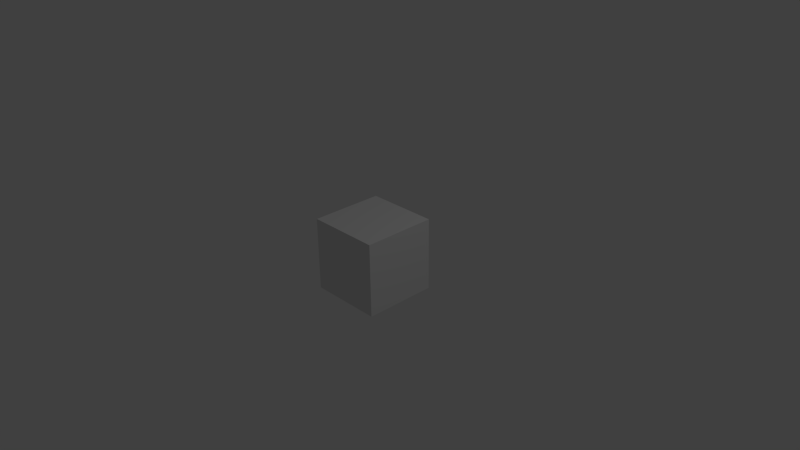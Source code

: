 # Source: rawCube.blend  (saved by Blender 2.76.0; exported with 4.5.12 LTS)
import bpy
from mathutils import Matrix  # noqa: F401  (used for matrix-valued properties, if any)

bpy.ops.wm.read_factory_settings(use_empty=True)
scene = bpy.context.scene
scene.name = 'Scene'

# ---- collections
col_collection_1 = bpy.data.collections.new('Collection 1'); scene.collection.children.link(col_collection_1)

# ---- materials (node trees are filled in below, after node groups)
mat_material = bpy.data.materials.new('Material')
mat_material.alpha_threshold = 0.0
mat_material.use_transparent_shadow = False
mat_material.roughness = 0.5

# ---- material node trees

# ---- world
world_world = bpy.data.worlds.new('World'); scene.world = world_world
world_world.color = (0.05088, 0.05088, 0.05088)
world_world.use_sun_shadow = False
world_world.sun_shadow_jitter_overblur = 0.0
world_world.cycles.sampling_method = 'MANUAL'
world_world.cycles.sample_map_resolution = 256

# ---- cameras
cam_camera = bpy.data.cameras.new('Camera')
cam_camera.clip_end = 100.0
cam_camera.lens = 35.0
cam_camera.sensor_width = 32.0
cam_camera.sensor_height = 18.0
cam_camera.ortho_scale = 7.314
cam_camera.dof.focus_distance = 0.0
cam_camera.dof.aperture_fstop = 128.0

# ---- lights
light_lamp = bpy.data.lights.new('Lamp', 'POINT')
light_lamp.transmission_factor = 0.0
light_lamp.cutoff_distance = 30.0
light_lamp.energy = 100.0
light_lamp.shadow_buffer_clip_start = 1.001
light_lamp.shadow_soft_size = 0.1
light_lamp.shadow_maximum_resolution = 0.006
light_lamp.use_absolute_resolution = True
light_lamp.cycles.use_multiple_importance_sampling = False

# ---- meshes
me_cube = bpy.data.meshes.new('Cube')
me_cube.from_pydata([(-1.0, -1.0, -1.0), (-1.0, -1.0, 1.0), (-1.0, 1.0, -1.0), (-1.0, 1.0, 1.0), (1.0, -1.0, -1.0), (1.0, -1.0, 1.0), (1.0, 1.0, -1.0), (1.0, 1.0, 1.0)], [], [(1, 3, 2, 0), (3, 7, 6, 2), (7, 5, 4, 6), (5, 1, 0, 4), (0, 2, 6, 4), (5, 7, 3, 1)])
_uv = me_cube.uv_layers.new(name='UVMap')
_uv.uv.foreach_set('vector', [0.3485, 0.3182, 0.3485, 0.01515, 0.6515, 0.01515, 0.6515, 0.3182, 0.01515, 0.6515, 0.01515, 0.3485, 0.3182, 0.3485, 0.3182, 0.6515, 0.01515, 0.3182, 0.01515, 0.01515, 0.3182, 0.01515, 0.3182, 0.3182, 0.3485, 0.3485, 0.6515, 0.3485, 0.6515, 0.6515, 0.3485, 0.6515, 0.9848, 0.01515, 0.9848, 0.3182, 0.6818, 0.3182, 0.6818, 0.01515, 0.01515, 0.6818, 0.3182, 0.6818, 0.3182, 0.9848, 0.01515, 0.9848])
me_cube.materials.append(mat_material)
me_cube.use_remesh_preserve_volume = False
me_cube.use_remesh_preserve_attributes = False
me_cube.use_mirror_vertex_groups = False
me_cube.update()

# ---- objects
ob_cube = bpy.data.objects.new('Cube', me_cube)
ob_lamp = bpy.data.objects.new('Lamp', light_lamp)
ob_camera = bpy.data.objects.new('Camera', cam_camera)

# ---- transforms, parenting, visibility, modifiers, constraints
ob_cube.location = (0.0, 0.0, 0.0)
ob_cube.scale = (0.5, 0.5, 0.5)
ob_cube.lineart.crease_threshold = 0.0
ob_lamp.location = (4.076, 1.005, 5.904)
ob_lamp.rotation_euler = (0.6503, 0.05522, 1.866)
ob_lamp.lock_rotations_4d = False
ob_lamp.empty_display_type = 'ARROWS'
ob_lamp.color = (0.0, 0.0, 0.0, 0.0)
ob_lamp.lineart.crease_threshold = 0.0
ob_camera.location = (7.481, -6.508, 5.344)
ob_camera.rotation_euler = (1.109, 0.01082, 0.8149)
ob_camera.lock_rotations_4d = False
ob_camera.empty_display_type = 'ARROWS'
ob_camera.color = (0.0, 0.0, 0.0, 0.0)
ob_camera.display_type = 'WIRE'
ob_camera.lineart.crease_threshold = 0.0

# ---- collection membership
col_collection_1.objects.link(ob_cube)
col_collection_1.objects.link(ob_lamp)
col_collection_1.objects.link(ob_camera)

# ---- scene / render settings (as saved in the file)
scene.camera = ob_camera
scene.frame_start = 1; scene.frame_end = 250; scene.frame_set(1)
scene.render.engine = 'BLENDER_EEVEE_NEXT'
scene.render.resolution_percentage = 50
scene.render.dither_intensity = 0.0
scene.cycles.use_denoising = False
scene.cycles.samples = 10
scene.cycles.sampling_pattern = 'TABULATED_SOBOL'
scene.cycles.light_sampling_threshold = 0.0
scene.cycles.use_adaptive_sampling = False
scene.cycles.use_light_tree = False
scene.cycles.blur_glossy = 0.0
scene.cycles.pixel_filter_type = 'GAUSSIAN'
scene.cycles.sample_clamp_indirect = 0.0
scene.view_settings.view_transform = 'Standard'
bpy.context.view_layer.update()
